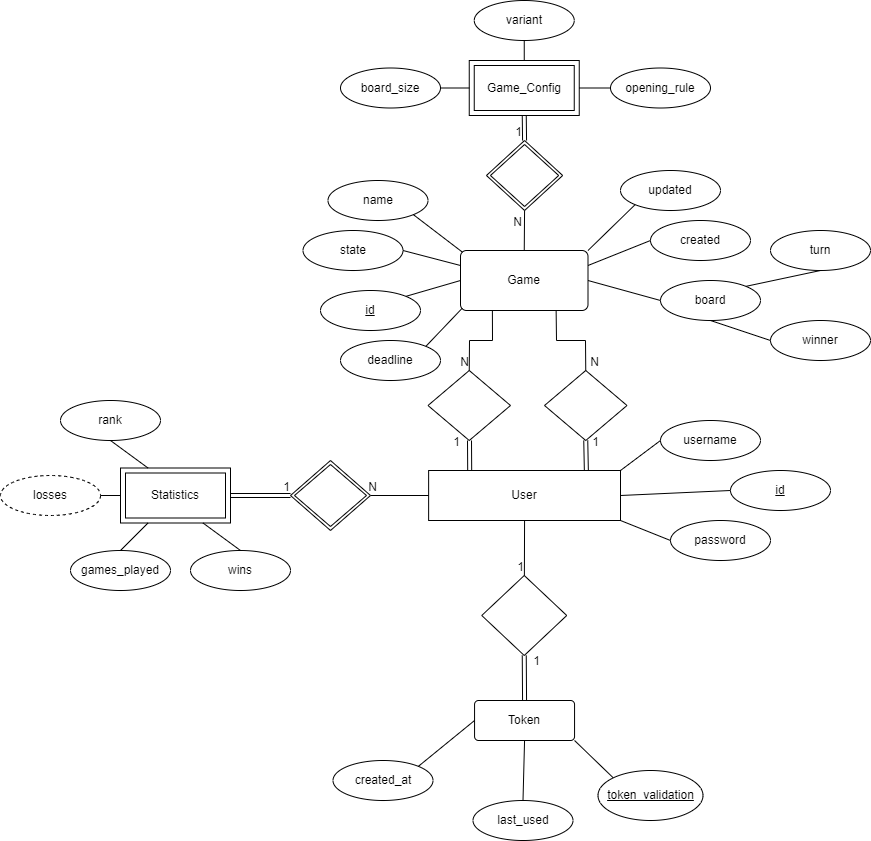

The diagram above was exported from draw.io. Its source (the exported page's mxGraphModel, read from the mxfile embedded in the PNG):
<mxGraphModel dx="884" dy="885" grid="1" gridSize="10" guides="1" tooltips="1" connect="1" arrows="1" fold="1" page="0" pageScale="1" pageWidth="1169" pageHeight="827" math="0" shadow="0">
  <root>
    <mxCell id="0" />
    <mxCell id="1" parent="0" />
    <mxCell id="OFlow2QyIorW0hxoeh35-1" value="Game" style="rounded=1;arcSize=10;whiteSpace=wrap;html=1;align=center;" parent="1" vertex="1">
      <mxGeometry x="330" y="150" width="127.5" height="60" as="geometry" />
    </mxCell>
    <mxCell id="OFlow2QyIorW0hxoeh35-3" value="User" style="whiteSpace=wrap;html=1;align=center;" parent="1" vertex="1">
      <mxGeometry x="298.13" y="370" width="191.87" height="50" as="geometry" />
    </mxCell>
    <mxCell id="OFlow2QyIorW0hxoeh35-5" value="Token" style="rounded=1;arcSize=10;whiteSpace=wrap;html=1;align=center;" parent="1" vertex="1">
      <mxGeometry x="344.06" y="600" width="100" height="40" as="geometry" />
    </mxCell>
    <mxCell id="OFlow2QyIorW0hxoeh35-7" value="id" style="ellipse;whiteSpace=wrap;html=1;align=center;fontStyle=4;" parent="1" vertex="1">
      <mxGeometry x="190" y="190" width="100" height="40" as="geometry" />
    </mxCell>
    <mxCell id="OFlow2QyIorW0hxoeh35-8" value="name" style="ellipse;whiteSpace=wrap;html=1;align=center;" parent="1" vertex="1">
      <mxGeometry x="197.5" y="80" width="100" height="40" as="geometry" />
    </mxCell>
    <mxCell id="OFlow2QyIorW0hxoeh35-15" value="" style="endArrow=none;html=1;rounded=0;entryX=0;entryY=0.5;entryDx=0;entryDy=0;exitX=1;exitY=0;exitDx=0;exitDy=0;" parent="1" source="OFlow2QyIorW0hxoeh35-7" target="OFlow2QyIorW0hxoeh35-1" edge="1">
      <mxGeometry relative="1" as="geometry">
        <mxPoint x="530" y="80" as="sourcePoint" />
        <mxPoint x="695" y="130" as="targetPoint" />
      </mxGeometry>
    </mxCell>
    <mxCell id="OFlow2QyIorW0hxoeh35-18" value="winner" style="ellipse;whiteSpace=wrap;html=1;align=center;" parent="1" vertex="1">
      <mxGeometry x="640" y="220" width="100" height="40" as="geometry" />
    </mxCell>
    <mxCell id="OFlow2QyIorW0hxoeh35-19" value="turn" style="ellipse;whiteSpace=wrap;html=1;align=center;" parent="1" vertex="1">
      <mxGeometry x="640" y="130" width="100" height="40" as="geometry" />
    </mxCell>
    <mxCell id="OFlow2QyIorW0hxoeh35-20" value="created" style="ellipse;whiteSpace=wrap;html=1;align=center;" parent="1" vertex="1">
      <mxGeometry x="520" y="120" width="100" height="40" as="geometry" />
    </mxCell>
    <mxCell id="OFlow2QyIorW0hxoeh35-21" value="updated" style="ellipse;whiteSpace=wrap;html=1;align=center;" parent="1" vertex="1">
      <mxGeometry x="490" y="70" width="100" height="40" as="geometry" />
    </mxCell>
    <mxCell id="OFlow2QyIorW0hxoeh35-22" value="state" style="ellipse;whiteSpace=wrap;html=1;align=center;" parent="1" vertex="1">
      <mxGeometry x="172.5" y="130" width="100" height="40" as="geometry" />
    </mxCell>
    <mxCell id="OFlow2QyIorW0hxoeh35-26" value="" style="endArrow=none;html=1;rounded=0;entryX=0;entryY=0.5;entryDx=0;entryDy=0;exitX=1;exitY=0.25;exitDx=0;exitDy=0;" parent="1" source="OFlow2QyIorW0hxoeh35-1" target="OFlow2QyIorW0hxoeh35-20" edge="1">
      <mxGeometry relative="1" as="geometry">
        <mxPoint x="205" y="140" as="sourcePoint" />
        <mxPoint x="145.35533905932743" y="74.14213562373106" as="targetPoint" />
      </mxGeometry>
    </mxCell>
    <mxCell id="OFlow2QyIorW0hxoeh35-27" value="" style="endArrow=none;html=1;rounded=0;entryX=0;entryY=1;entryDx=0;entryDy=0;exitX=1;exitY=0;exitDx=0;exitDy=0;" parent="1" source="OFlow2QyIorW0hxoeh35-1" target="OFlow2QyIorW0hxoeh35-21" edge="1">
      <mxGeometry relative="1" as="geometry">
        <mxPoint x="180" y="160" as="sourcePoint" />
        <mxPoint x="260" y="110" as="targetPoint" />
      </mxGeometry>
    </mxCell>
    <mxCell id="OFlow2QyIorW0hxoeh35-28" value="" style="endArrow=none;html=1;rounded=0;entryX=1;entryY=0.5;entryDx=0;entryDy=0;exitX=0;exitY=0.25;exitDx=0;exitDy=0;" parent="1" source="OFlow2QyIorW0hxoeh35-1" target="OFlow2QyIorW0hxoeh35-22" edge="1">
      <mxGeometry relative="1" as="geometry">
        <mxPoint x="180" y="170" as="sourcePoint" />
        <mxPoint x="125" y="134" as="targetPoint" />
      </mxGeometry>
    </mxCell>
    <mxCell id="ElWDR1Worc4cL1po7JZW-13" value="last_used" style="ellipse;whiteSpace=wrap;html=1;align=center;" parent="1" vertex="1">
      <mxGeometry x="342.5" y="700" width="100" height="40" as="geometry" />
    </mxCell>
    <mxCell id="ElWDR1Worc4cL1po7JZW-14" value="created_at" style="ellipse;whiteSpace=wrap;html=1;align=center;" parent="1" vertex="1">
      <mxGeometry x="202.5" y="660" width="100" height="40" as="geometry" />
    </mxCell>
    <mxCell id="ElWDR1Worc4cL1po7JZW-16" value="" style="shape=rhombus;perimeter=rhombusPerimeter;whiteSpace=wrap;html=1;align=center;" parent="1" vertex="1">
      <mxGeometry x="351.25" y="475" width="85" height="80" as="geometry" />
    </mxCell>
    <mxCell id="ElWDR1Worc4cL1po7JZW-20" value="" style="endArrow=none;html=1;rounded=0;entryX=1;entryY=1;entryDx=0;entryDy=0;exitX=0;exitY=0;exitDx=0;exitDy=0;" parent="1" source="ElWDR1Worc4cL1po7JZW-25" target="OFlow2QyIorW0hxoeh35-5" edge="1">
      <mxGeometry relative="1" as="geometry">
        <mxPoint x="507.5" y="690" as="sourcePoint" />
        <mxPoint x="442.5" y="640" as="targetPoint" />
      </mxGeometry>
    </mxCell>
    <mxCell id="ElWDR1Worc4cL1po7JZW-24" value="" style="shape=rhombus;perimeter=rhombusPerimeter;whiteSpace=wrap;html=1;align=center;" parent="1" vertex="1">
      <mxGeometry x="297.5" y="270" width="82.5" height="70" as="geometry" />
    </mxCell>
    <mxCell id="ElWDR1Worc4cL1po7JZW-25" value="token_validation" style="ellipse;whiteSpace=wrap;html=1;align=center;fontStyle=4;" parent="1" vertex="1">
      <mxGeometry x="467.5" y="670" width="105" height="50" as="geometry" />
    </mxCell>
    <mxCell id="V_H4wwzk5OOrilUxZIaa-1" value="username" style="ellipse;whiteSpace=wrap;html=1;align=center;" parent="1" vertex="1">
      <mxGeometry x="530" y="320" width="100" height="40" as="geometry" />
    </mxCell>
    <mxCell id="V_H4wwzk5OOrilUxZIaa-2" value="id" style="ellipse;whiteSpace=wrap;html=1;align=center;fontStyle=4;" parent="1" vertex="1">
      <mxGeometry x="600" y="370" width="100" height="40" as="geometry" />
    </mxCell>
    <mxCell id="V_H4wwzk5OOrilUxZIaa-3" value="password" style="ellipse;whiteSpace=wrap;html=1;align=center;" parent="1" vertex="1">
      <mxGeometry x="540" y="420" width="100" height="40" as="geometry" />
    </mxCell>
    <mxCell id="zKtB-ZcUsG3JleKrxocm-9" value="" style="endArrow=none;html=1;rounded=0;entryX=0.5;entryY=1;entryDx=0;entryDy=0;exitX=0.5;exitY=0;exitDx=0;exitDy=0;" edge="1" parent="1" source="ElWDR1Worc4cL1po7JZW-13" target="OFlow2QyIorW0hxoeh35-5">
      <mxGeometry relative="1" as="geometry">
        <mxPoint x="493.05493939833036" y="687.2379516338128" as="sourcePoint" />
        <mxPoint x="452.5" y="650" as="targetPoint" />
      </mxGeometry>
    </mxCell>
    <mxCell id="zKtB-ZcUsG3JleKrxocm-10" value="" style="endArrow=none;html=1;rounded=0;entryX=0;entryY=0.5;entryDx=0;entryDy=0;exitX=1;exitY=0;exitDx=0;exitDy=0;" edge="1" parent="1" source="ElWDR1Worc4cL1po7JZW-14" target="OFlow2QyIorW0hxoeh35-5">
      <mxGeometry relative="1" as="geometry">
        <mxPoint x="377.5" y="710" as="sourcePoint" />
        <mxPoint x="402.5" y="650" as="targetPoint" />
      </mxGeometry>
    </mxCell>
    <mxCell id="zKtB-ZcUsG3JleKrxocm-14" value="board" style="ellipse;whiteSpace=wrap;html=1;align=center;" vertex="1" parent="1">
      <mxGeometry x="530" y="180" width="100" height="40" as="geometry" />
    </mxCell>
    <mxCell id="zKtB-ZcUsG3JleKrxocm-16" value="" style="endArrow=none;html=1;rounded=0;entryX=1;entryY=1;entryDx=0;entryDy=0;exitX=0.016;exitY=0.029;exitDx=0;exitDy=0;exitPerimeter=0;" edge="1" parent="1" source="OFlow2QyIorW0hxoeh35-1" target="OFlow2QyIorW0hxoeh35-8">
      <mxGeometry relative="1" as="geometry">
        <mxPoint x="340" y="150" as="sourcePoint" />
        <mxPoint x="466.5" y="210" as="targetPoint" />
      </mxGeometry>
    </mxCell>
    <mxCell id="zKtB-ZcUsG3JleKrxocm-17" value="" style="endArrow=none;html=1;rounded=0;exitX=1;exitY=0;exitDx=0;exitDy=0;entryX=0.5;entryY=1;entryDx=0;entryDy=0;" edge="1" parent="1" source="zKtB-ZcUsG3JleKrxocm-14" target="OFlow2QyIorW0hxoeh35-19">
      <mxGeometry relative="1" as="geometry">
        <mxPoint x="642.86" y="120" as="sourcePoint" />
        <mxPoint x="620" y="120" as="targetPoint" />
      </mxGeometry>
    </mxCell>
    <mxCell id="zKtB-ZcUsG3JleKrxocm-18" value="" style="endArrow=none;html=1;rounded=0;entryX=0;entryY=0.5;entryDx=0;entryDy=0;exitX=1;exitY=0.5;exitDx=0;exitDy=0;" edge="1" parent="1" source="OFlow2QyIorW0hxoeh35-1" target="zKtB-ZcUsG3JleKrxocm-14">
      <mxGeometry relative="1" as="geometry">
        <mxPoint x="440" y="180" as="sourcePoint" />
        <mxPoint x="454.64466094067257" y="164.14213562373106" as="targetPoint" />
      </mxGeometry>
    </mxCell>
    <mxCell id="zKtB-ZcUsG3JleKrxocm-19" value="" style="endArrow=none;html=1;rounded=0;exitX=0.5;exitY=1;exitDx=0;exitDy=0;entryX=0;entryY=0.5;entryDx=0;entryDy=0;" edge="1" parent="1" source="zKtB-ZcUsG3JleKrxocm-14" target="OFlow2QyIorW0hxoeh35-18">
      <mxGeometry relative="1" as="geometry">
        <mxPoint x="590" y="160" as="sourcePoint" />
        <mxPoint x="650" y="130" as="targetPoint" />
      </mxGeometry>
    </mxCell>
    <mxCell id="zKtB-ZcUsG3JleKrxocm-21" value="deadline" style="ellipse;whiteSpace=wrap;html=1;align=center;" vertex="1" parent="1">
      <mxGeometry x="210" y="240" width="100" height="40" as="geometry" />
    </mxCell>
    <mxCell id="zKtB-ZcUsG3JleKrxocm-22" value="" style="endArrow=none;html=1;rounded=0;entryX=1;entryY=0;entryDx=0;entryDy=0;exitX=0.014;exitY=0.961;exitDx=0;exitDy=0;exitPerimeter=0;" edge="1" parent="1" source="OFlow2QyIorW0hxoeh35-1" target="zKtB-ZcUsG3JleKrxocm-21">
      <mxGeometry relative="1" as="geometry">
        <mxPoint x="447.5" y="170" as="sourcePoint" />
        <mxPoint x="514.6446609406726" y="114.14213562373106" as="targetPoint" />
      </mxGeometry>
    </mxCell>
    <mxCell id="zKtB-ZcUsG3JleKrxocm-26" value="" style="shape=rhombus;perimeter=rhombusPerimeter;whiteSpace=wrap;html=1;align=center;" vertex="1" parent="1">
      <mxGeometry x="414" y="270" width="82.5" height="70" as="geometry" />
    </mxCell>
    <mxCell id="zKtB-ZcUsG3JleKrxocm-30" value="" style="endArrow=none;html=1;rounded=0;exitX=0.75;exitY=1;exitDx=0;exitDy=0;entryX=0.5;entryY=0;entryDx=0;entryDy=0;" edge="1" parent="1" source="OFlow2QyIorW0hxoeh35-1" target="zKtB-ZcUsG3JleKrxocm-26">
      <mxGeometry relative="1" as="geometry">
        <mxPoint x="420" y="250" as="sourcePoint" />
        <mxPoint x="426" y="240" as="targetPoint" />
        <Array as="points">
          <mxPoint x="426" y="240" />
          <mxPoint x="455" y="240" />
        </Array>
      </mxGeometry>
    </mxCell>
    <mxCell id="zKtB-ZcUsG3JleKrxocm-31" value="" style="endArrow=none;html=1;rounded=0;entryX=0.25;entryY=1;entryDx=0;entryDy=0;exitX=0.5;exitY=0;exitDx=0;exitDy=0;" edge="1" parent="1" source="ElWDR1Worc4cL1po7JZW-24" target="OFlow2QyIorW0hxoeh35-1">
      <mxGeometry relative="1" as="geometry">
        <mxPoint x="300" y="260" as="sourcePoint" />
        <mxPoint x="460" y="260" as="targetPoint" />
        <Array as="points">
          <mxPoint x="339" y="240" />
          <mxPoint x="362" y="240" />
        </Array>
      </mxGeometry>
    </mxCell>
    <mxCell id="zKtB-ZcUsG3JleKrxocm-32" value="" style="endArrow=none;html=1;rounded=0;exitX=1;exitY=0;exitDx=0;exitDy=0;entryX=0;entryY=0.5;entryDx=0;entryDy=0;" edge="1" parent="1" source="OFlow2QyIorW0hxoeh35-3" target="V_H4wwzk5OOrilUxZIaa-1">
      <mxGeometry relative="1" as="geometry">
        <mxPoint x="70" y="430" as="sourcePoint" />
        <mxPoint x="230" y="430" as="targetPoint" />
      </mxGeometry>
    </mxCell>
    <mxCell id="zKtB-ZcUsG3JleKrxocm-34" value="N" style="resizable=0;html=1;align=right;verticalAlign=bottom;" connectable="0" vertex="1" parent="1">
      <mxGeometry x="468.75" y="269.99999999999994" as="geometry" />
    </mxCell>
    <mxCell id="zKtB-ZcUsG3JleKrxocm-37" value="" style="shape=link;html=1;rounded=0;entryX=0.214;entryY=0.005;entryDx=0;entryDy=0;entryPerimeter=0;" edge="1" parent="1" target="OFlow2QyIorW0hxoeh35-3">
      <mxGeometry relative="1" as="geometry">
        <mxPoint x="339" y="340" as="sourcePoint" />
        <mxPoint x="290" y="350" as="targetPoint" />
        <Array as="points">
          <mxPoint x="340" y="340" />
        </Array>
      </mxGeometry>
    </mxCell>
    <mxCell id="zKtB-ZcUsG3JleKrxocm-38" value="1" style="resizable=0;html=1;align=right;verticalAlign=bottom;" connectable="0" vertex="1" parent="zKtB-ZcUsG3JleKrxocm-37">
      <mxGeometry x="1" relative="1" as="geometry">
        <mxPoint x="-9" y="-20" as="offset" />
      </mxGeometry>
    </mxCell>
    <mxCell id="zKtB-ZcUsG3JleKrxocm-40" value="" style="shape=link;html=1;rounded=0;entryX=0.5;entryY=1;entryDx=0;entryDy=0;exitX=0.822;exitY=0.003;exitDx=0;exitDy=0;exitPerimeter=0;" edge="1" parent="1" source="OFlow2QyIorW0hxoeh35-3" target="zKtB-ZcUsG3JleKrxocm-26">
      <mxGeometry relative="1" as="geometry">
        <mxPoint x="400" y="350" as="sourcePoint" />
        <mxPoint x="480" y="350" as="targetPoint" />
      </mxGeometry>
    </mxCell>
    <mxCell id="zKtB-ZcUsG3JleKrxocm-41" value="1" style="resizable=0;html=1;align=right;verticalAlign=bottom;" connectable="0" vertex="1" parent="zKtB-ZcUsG3JleKrxocm-40">
      <mxGeometry x="1" relative="1" as="geometry">
        <mxPoint x="14" y="10" as="offset" />
      </mxGeometry>
    </mxCell>
    <mxCell id="zKtB-ZcUsG3JleKrxocm-42" value="" style="endArrow=none;html=1;rounded=0;exitX=0.5;exitY=1;exitDx=0;exitDy=0;" edge="1" parent="1" source="OFlow2QyIorW0hxoeh35-3" target="ElWDR1Worc4cL1po7JZW-16">
      <mxGeometry relative="1" as="geometry">
        <mxPoint x="160" y="510" as="sourcePoint" />
        <mxPoint x="320" y="510" as="targetPoint" />
      </mxGeometry>
    </mxCell>
    <mxCell id="zKtB-ZcUsG3JleKrxocm-43" value="1" style="resizable=0;html=1;align=right;verticalAlign=bottom;" connectable="0" vertex="1" parent="zKtB-ZcUsG3JleKrxocm-42">
      <mxGeometry x="1" relative="1" as="geometry" />
    </mxCell>
    <mxCell id="zKtB-ZcUsG3JleKrxocm-44" value="" style="shape=link;html=1;rounded=0;entryX=0.5;entryY=1;entryDx=0;entryDy=0;exitX=0.5;exitY=0;exitDx=0;exitDy=0;" edge="1" parent="1" source="OFlow2QyIorW0hxoeh35-5" target="ElWDR1Worc4cL1po7JZW-16">
      <mxGeometry relative="1" as="geometry">
        <mxPoint x="230" y="560" as="sourcePoint" />
        <mxPoint x="390" y="560" as="targetPoint" />
      </mxGeometry>
    </mxCell>
    <mxCell id="zKtB-ZcUsG3JleKrxocm-45" value="1" style="resizable=0;html=1;align=right;verticalAlign=bottom;" connectable="0" vertex="1" parent="zKtB-ZcUsG3JleKrxocm-44">
      <mxGeometry x="1" relative="1" as="geometry">
        <mxPoint x="16" y="15" as="offset" />
      </mxGeometry>
    </mxCell>
    <mxCell id="zKtB-ZcUsG3JleKrxocm-46" value="" style="endArrow=none;html=1;rounded=0;exitX=1;exitY=0.5;exitDx=0;exitDy=0;entryX=0;entryY=0.5;entryDx=0;entryDy=0;" edge="1" parent="1" source="OFlow2QyIorW0hxoeh35-3" target="V_H4wwzk5OOrilUxZIaa-2">
      <mxGeometry relative="1" as="geometry">
        <mxPoint x="496.4999999999998" y="380" as="sourcePoint" />
        <mxPoint x="536.5" y="350" as="targetPoint" />
      </mxGeometry>
    </mxCell>
    <mxCell id="zKtB-ZcUsG3JleKrxocm-48" value="" style="endArrow=none;html=1;rounded=0;exitX=1;exitY=1;exitDx=0;exitDy=0;entryX=0;entryY=0.5;entryDx=0;entryDy=0;" edge="1" parent="1" source="OFlow2QyIorW0hxoeh35-3" target="V_H4wwzk5OOrilUxZIaa-3">
      <mxGeometry relative="1" as="geometry">
        <mxPoint x="509.9999999999998" y="390" as="sourcePoint" />
        <mxPoint x="550" y="360" as="targetPoint" />
      </mxGeometry>
    </mxCell>
    <mxCell id="zKtB-ZcUsG3JleKrxocm-54" value="" style="endArrow=none;html=1;rounded=0;exitX=1;exitY=0.5;exitDx=0;exitDy=0;entryX=0;entryY=0.5;entryDx=0;entryDy=0;" edge="1" parent="1" source="zKtB-ZcUsG3JleKrxocm-57" target="OFlow2QyIorW0hxoeh35-3">
      <mxGeometry relative="1" as="geometry">
        <mxPoint x="215" y="395" as="sourcePoint" />
        <mxPoint x="360" y="450" as="targetPoint" />
      </mxGeometry>
    </mxCell>
    <mxCell id="zKtB-ZcUsG3JleKrxocm-55" value="N" style="resizable=0;html=1;align=right;verticalAlign=bottom;" connectable="0" vertex="1" parent="zKtB-ZcUsG3JleKrxocm-54">
      <mxGeometry x="1" relative="1" as="geometry">
        <mxPoint x="-51" as="offset" />
      </mxGeometry>
    </mxCell>
    <mxCell id="zKtB-ZcUsG3JleKrxocm-56" value="Statistics" style="shape=ext;margin=3;double=1;whiteSpace=wrap;html=1;align=center;" vertex="1" parent="1">
      <mxGeometry x="-10" y="367.5" width="110" height="55" as="geometry" />
    </mxCell>
    <mxCell id="zKtB-ZcUsG3JleKrxocm-57" value="" style="shape=rhombus;double=1;perimeter=rhombusPerimeter;whiteSpace=wrap;html=1;align=center;" vertex="1" parent="1">
      <mxGeometry x="160" y="360" width="80" height="70" as="geometry" />
    </mxCell>
    <mxCell id="zKtB-ZcUsG3JleKrxocm-60" value="losses" style="ellipse;whiteSpace=wrap;html=1;align=center;dashed=1;" vertex="1" parent="1">
      <mxGeometry x="-130" y="375" width="100" height="40" as="geometry" />
    </mxCell>
    <mxCell id="zKtB-ZcUsG3JleKrxocm-61" value="" style="endArrow=none;html=1;rounded=0;exitX=0.25;exitY=0;exitDx=0;exitDy=0;entryX=0.5;entryY=1;entryDx=0;entryDy=0;" edge="1" parent="1" source="zKtB-ZcUsG3JleKrxocm-56" target="zKtB-ZcUsG3JleKrxocm-62">
      <mxGeometry relative="1" as="geometry">
        <mxPoint x="114.63999999999999" y="284.14" as="sourcePoint" />
        <mxPoint x="-40" y="320" as="targetPoint" />
      </mxGeometry>
    </mxCell>
    <mxCell id="zKtB-ZcUsG3JleKrxocm-62" value="rank" style="ellipse;whiteSpace=wrap;html=1;align=center;" vertex="1" parent="1">
      <mxGeometry x="-70" y="300" width="100" height="40" as="geometry" />
    </mxCell>
    <mxCell id="zKtB-ZcUsG3JleKrxocm-63" value="games_played" style="ellipse;whiteSpace=wrap;html=1;align=center;" vertex="1" parent="1">
      <mxGeometry x="-60" y="450" width="100" height="40" as="geometry" />
    </mxCell>
    <mxCell id="zKtB-ZcUsG3JleKrxocm-65" value="" style="endArrow=none;html=1;rounded=0;entryX=0.25;entryY=1;entryDx=0;entryDy=0;exitX=0.5;exitY=0;exitDx=0;exitDy=0;" edge="1" parent="1" source="zKtB-ZcUsG3JleKrxocm-63" target="zKtB-ZcUsG3JleKrxocm-56">
      <mxGeometry relative="1" as="geometry">
        <mxPoint x="27.5" y="377.5" as="sourcePoint" />
        <mxPoint x="11.999999999999886" y="360" as="targetPoint" />
      </mxGeometry>
    </mxCell>
    <mxCell id="zKtB-ZcUsG3JleKrxocm-66" value="" style="endArrow=none;html=1;rounded=0;entryX=0;entryY=0.5;entryDx=0;entryDy=0;exitX=1;exitY=0.5;exitDx=0;exitDy=0;" edge="1" parent="1" source="zKtB-ZcUsG3JleKrxocm-60" target="zKtB-ZcUsG3JleKrxocm-56">
      <mxGeometry relative="1" as="geometry">
        <mxPoint y="460" as="sourcePoint" />
        <mxPoint x="27.5" y="432.5" as="targetPoint" />
      </mxGeometry>
    </mxCell>
    <mxCell id="zKtB-ZcUsG3JleKrxocm-68" value="Game_Config" style="shape=ext;margin=3;double=1;whiteSpace=wrap;html=1;align=center;" vertex="1" parent="1">
      <mxGeometry x="338.75" y="-40" width="110" height="55" as="geometry" />
    </mxCell>
    <mxCell id="zKtB-ZcUsG3JleKrxocm-69" value="wins" style="ellipse;whiteSpace=wrap;html=1;align=center;" vertex="1" parent="1">
      <mxGeometry x="60" y="450" width="100" height="40" as="geometry" />
    </mxCell>
    <mxCell id="zKtB-ZcUsG3JleKrxocm-70" value="" style="endArrow=none;html=1;rounded=0;entryX=0.75;entryY=1;entryDx=0;entryDy=0;exitX=0.5;exitY=0;exitDx=0;exitDy=0;" edge="1" parent="1" source="zKtB-ZcUsG3JleKrxocm-69" target="zKtB-ZcUsG3JleKrxocm-56">
      <mxGeometry relative="1" as="geometry">
        <mxPoint y="460" as="sourcePoint" />
        <mxPoint x="27.499999999999773" y="432.4999999999998" as="targetPoint" />
      </mxGeometry>
    </mxCell>
    <mxCell id="zKtB-ZcUsG3JleKrxocm-71" value="" style="shape=rhombus;double=1;perimeter=rhombusPerimeter;whiteSpace=wrap;html=1;align=center;" vertex="1" parent="1">
      <mxGeometry x="355.94" y="40" width="76.25" height="70" as="geometry" />
    </mxCell>
    <mxCell id="zKtB-ZcUsG3JleKrxocm-72" value="" style="shape=link;html=1;rounded=0;entryX=0;entryY=0.5;entryDx=0;entryDy=0;exitX=1;exitY=0.5;exitDx=0;exitDy=0;" edge="1" parent="1" source="zKtB-ZcUsG3JleKrxocm-56" target="zKtB-ZcUsG3JleKrxocm-57">
      <mxGeometry relative="1" as="geometry">
        <mxPoint x="70" y="330" as="sourcePoint" />
        <mxPoint x="230" y="330" as="targetPoint" />
      </mxGeometry>
    </mxCell>
    <mxCell id="zKtB-ZcUsG3JleKrxocm-73" value="1" style="resizable=0;html=1;align=right;verticalAlign=bottom;" connectable="0" vertex="1" parent="zKtB-ZcUsG3JleKrxocm-72">
      <mxGeometry x="1" relative="1" as="geometry" />
    </mxCell>
    <mxCell id="zKtB-ZcUsG3JleKrxocm-74" value="" style="shape=link;html=1;rounded=0;entryX=0.5;entryY=0;entryDx=0;entryDy=0;exitX=0.5;exitY=1;exitDx=0;exitDy=0;" edge="1" parent="1" source="zKtB-ZcUsG3JleKrxocm-68" target="zKtB-ZcUsG3JleKrxocm-71">
      <mxGeometry relative="1" as="geometry">
        <mxPoint x="290" y="30" as="sourcePoint" />
        <mxPoint x="450" y="30" as="targetPoint" />
      </mxGeometry>
    </mxCell>
    <mxCell id="zKtB-ZcUsG3JleKrxocm-75" value="1" style="resizable=0;html=1;align=right;verticalAlign=bottom;" connectable="0" vertex="1" parent="zKtB-ZcUsG3JleKrxocm-74">
      <mxGeometry x="1" relative="1" as="geometry">
        <mxPoint x="-2" as="offset" />
      </mxGeometry>
    </mxCell>
    <mxCell id="zKtB-ZcUsG3JleKrxocm-76" value="" style="endArrow=none;html=1;rounded=0;exitX=0.5;exitY=0;exitDx=0;exitDy=0;entryX=0.5;entryY=1;entryDx=0;entryDy=0;" edge="1" parent="1" source="OFlow2QyIorW0hxoeh35-1" target="zKtB-ZcUsG3JleKrxocm-71">
      <mxGeometry relative="1" as="geometry">
        <mxPoint x="350" y="120" as="sourcePoint" />
        <mxPoint x="510" y="120" as="targetPoint" />
      </mxGeometry>
    </mxCell>
    <mxCell id="zKtB-ZcUsG3JleKrxocm-77" value="N" style="resizable=0;html=1;align=right;verticalAlign=bottom;" connectable="0" vertex="1" parent="zKtB-ZcUsG3JleKrxocm-76">
      <mxGeometry x="1" relative="1" as="geometry">
        <mxPoint x="-2" y="20" as="offset" />
      </mxGeometry>
    </mxCell>
    <mxCell id="zKtB-ZcUsG3JleKrxocm-78" value="board_size" style="ellipse;whiteSpace=wrap;html=1;align=center;" vertex="1" parent="1">
      <mxGeometry x="210" y="-32.5" width="100" height="40" as="geometry" />
    </mxCell>
    <mxCell id="zKtB-ZcUsG3JleKrxocm-79" value="variant" style="ellipse;whiteSpace=wrap;html=1;align=center;" vertex="1" parent="1">
      <mxGeometry x="343.75" y="-100" width="100" height="40" as="geometry" />
    </mxCell>
    <mxCell id="zKtB-ZcUsG3JleKrxocm-80" value="opening_rule" style="ellipse;whiteSpace=wrap;html=1;align=center;" vertex="1" parent="1">
      <mxGeometry x="480" y="-32.5" width="100" height="40" as="geometry" />
    </mxCell>
    <mxCell id="zKtB-ZcUsG3JleKrxocm-81" value="" style="endArrow=none;html=1;rounded=0;entryX=0;entryY=0.5;entryDx=0;entryDy=0;exitX=1;exitY=0.5;exitDx=0;exitDy=0;" edge="1" parent="1" source="zKtB-ZcUsG3JleKrxocm-68" target="zKtB-ZcUsG3JleKrxocm-80">
      <mxGeometry relative="1" as="geometry">
        <mxPoint x="467.5" y="160" as="sourcePoint" />
        <mxPoint x="514.6446609406726" y="114.14213562373084" as="targetPoint" />
      </mxGeometry>
    </mxCell>
    <mxCell id="zKtB-ZcUsG3JleKrxocm-82" value="" style="endArrow=none;html=1;rounded=0;entryX=0.5;entryY=0;entryDx=0;entryDy=0;exitX=0.5;exitY=1;exitDx=0;exitDy=0;" edge="1" parent="1" source="zKtB-ZcUsG3JleKrxocm-79" target="zKtB-ZcUsG3JleKrxocm-68">
      <mxGeometry relative="1" as="geometry">
        <mxPoint x="458.75" y="-2.5" as="sourcePoint" />
        <mxPoint x="490.0000000000025" y="-2.5" as="targetPoint" />
      </mxGeometry>
    </mxCell>
    <mxCell id="zKtB-ZcUsG3JleKrxocm-83" value="" style="endArrow=none;html=1;rounded=0;entryX=0;entryY=0.5;entryDx=0;entryDy=0;exitX=1;exitY=0.5;exitDx=0;exitDy=0;" edge="1" parent="1" source="zKtB-ZcUsG3JleKrxocm-78" target="zKtB-ZcUsG3JleKrxocm-68">
      <mxGeometry relative="1" as="geometry">
        <mxPoint x="403.75" y="-50" as="sourcePoint" />
        <mxPoint x="403.75" y="-30" as="targetPoint" />
      </mxGeometry>
    </mxCell>
    <mxCell id="zKtB-ZcUsG3JleKrxocm-84" value="N" style="resizable=0;html=1;align=right;verticalAlign=bottom;" connectable="0" vertex="1" parent="1">
      <mxGeometry x="338.75" y="269.99999999999994" as="geometry" />
    </mxCell>
  </root>
</mxGraphModel>